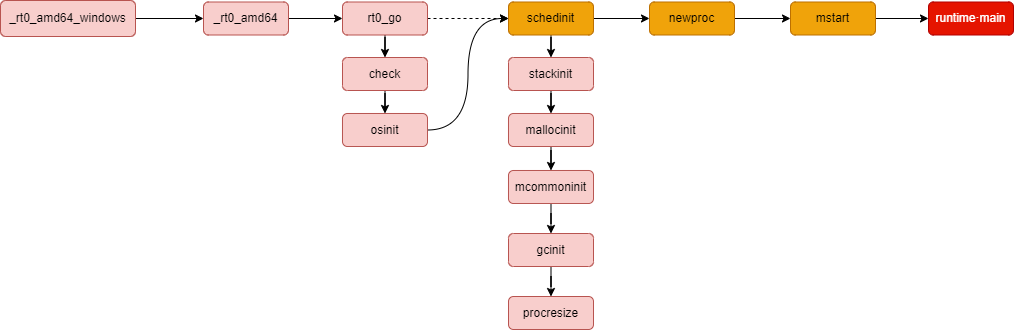

The diagram above was exported from draw.io. Its source (the exported page's mxGraphModel, read from the mxfile embedded in the PNG):
<mxGraphModel dx="2474" dy="698" grid="0" gridSize="10" guides="1" tooltips="1" connect="1" arrows="1" fold="1" page="0" pageScale="1" pageWidth="827" pageHeight="1169" math="0" shadow="0">
  <root>
    <mxCell id="0" />
    <mxCell id="1" parent="0" />
    <mxCell id="sfvstZ7ezzMF6Pk2dMRm-3" style="edgeStyle=orthogonalEdgeStyle;rounded=0;orthogonalLoop=1;jettySize=auto;html=1;" edge="1" parent="1" source="sfvstZ7ezzMF6Pk2dMRm-1" target="sfvstZ7ezzMF6Pk2dMRm-2">
      <mxGeometry relative="1" as="geometry" />
    </mxCell>
    <mxCell id="sfvstZ7ezzMF6Pk2dMRm-1" value="_rt0_amd64_windows" style="rounded=1;whiteSpace=wrap;html=1;fillColor=#f8cecc;strokeColor=#b85450;" vertex="1" parent="1">
      <mxGeometry x="-101" y="437" width="135" height="36" as="geometry" />
    </mxCell>
    <mxCell id="sfvstZ7ezzMF6Pk2dMRm-6" style="edgeStyle=orthogonalEdgeStyle;rounded=0;orthogonalLoop=1;jettySize=auto;html=1;" edge="1" parent="1" source="sfvstZ7ezzMF6Pk2dMRm-2" target="sfvstZ7ezzMF6Pk2dMRm-5">
      <mxGeometry relative="1" as="geometry" />
    </mxCell>
    <mxCell id="sfvstZ7ezzMF6Pk2dMRm-2" value="_rt0_amd64" style="rounded=1;whiteSpace=wrap;html=1;fillColor=#f8cecc;strokeColor=#b85450;" vertex="1" parent="1">
      <mxGeometry x="102" y="438.5" width="85" height="33" as="geometry" />
    </mxCell>
    <mxCell id="sfvstZ7ezzMF6Pk2dMRm-15" style="edgeStyle=orthogonalEdgeStyle;rounded=0;orthogonalLoop=1;jettySize=auto;html=1;" edge="1" parent="1" source="sfvstZ7ezzMF6Pk2dMRm-5" target="sfvstZ7ezzMF6Pk2dMRm-7">
      <mxGeometry relative="1" as="geometry" />
    </mxCell>
    <mxCell id="sfvstZ7ezzMF6Pk2dMRm-23" style="edgeStyle=orthogonalEdgeStyle;rounded=0;orthogonalLoop=1;jettySize=auto;html=1;dashed=1;" edge="1" parent="1" source="sfvstZ7ezzMF6Pk2dMRm-5" target="sfvstZ7ezzMF6Pk2dMRm-9">
      <mxGeometry relative="1" as="geometry" />
    </mxCell>
    <mxCell id="sfvstZ7ezzMF6Pk2dMRm-5" value="rt0_go" style="rounded=1;whiteSpace=wrap;html=1;fillColor=#f8cecc;strokeColor=#b85450;" vertex="1" parent="1">
      <mxGeometry x="241" y="438.5" width="85" height="33" as="geometry" />
    </mxCell>
    <mxCell id="sfvstZ7ezzMF6Pk2dMRm-16" style="edgeStyle=orthogonalEdgeStyle;rounded=0;orthogonalLoop=1;jettySize=auto;html=1;" edge="1" parent="1" source="sfvstZ7ezzMF6Pk2dMRm-7" target="sfvstZ7ezzMF6Pk2dMRm-8">
      <mxGeometry relative="1" as="geometry" />
    </mxCell>
    <mxCell id="sfvstZ7ezzMF6Pk2dMRm-7" value="check" style="rounded=1;whiteSpace=wrap;html=1;fillColor=#f8cecc;strokeColor=#b85450;" vertex="1" parent="1">
      <mxGeometry x="241" y="494" width="85" height="33" as="geometry" />
    </mxCell>
    <mxCell id="sfvstZ7ezzMF6Pk2dMRm-22" style="edgeStyle=orthogonalEdgeStyle;rounded=0;orthogonalLoop=1;jettySize=auto;html=1;entryX=0;entryY=0.5;entryDx=0;entryDy=0;curved=1;" edge="1" parent="1" source="sfvstZ7ezzMF6Pk2dMRm-8" target="sfvstZ7ezzMF6Pk2dMRm-9">
      <mxGeometry relative="1" as="geometry" />
    </mxCell>
    <mxCell id="sfvstZ7ezzMF6Pk2dMRm-8" value="osinit" style="rounded=1;whiteSpace=wrap;html=1;fillColor=#f8cecc;strokeColor=#b85450;" vertex="1" parent="1">
      <mxGeometry x="241" y="550" width="85" height="33" as="geometry" />
    </mxCell>
    <mxCell id="sfvstZ7ezzMF6Pk2dMRm-17" style="edgeStyle=orthogonalEdgeStyle;rounded=0;orthogonalLoop=1;jettySize=auto;html=1;entryX=0.5;entryY=0;entryDx=0;entryDy=0;" edge="1" parent="1" source="sfvstZ7ezzMF6Pk2dMRm-9" target="sfvstZ7ezzMF6Pk2dMRm-10">
      <mxGeometry relative="1" as="geometry" />
    </mxCell>
    <mxCell id="sfvstZ7ezzMF6Pk2dMRm-27" style="edgeStyle=orthogonalEdgeStyle;rounded=0;orthogonalLoop=1;jettySize=auto;html=1;entryX=0;entryY=0.5;entryDx=0;entryDy=0;" edge="1" parent="1" source="sfvstZ7ezzMF6Pk2dMRm-9" target="sfvstZ7ezzMF6Pk2dMRm-24">
      <mxGeometry relative="1" as="geometry" />
    </mxCell>
    <mxCell id="sfvstZ7ezzMF6Pk2dMRm-9" value="schedinit" style="rounded=1;whiteSpace=wrap;html=1;fillColor=#f0a30a;fontColor=#000000;strokeColor=#BD7000;" vertex="1" parent="1">
      <mxGeometry x="407" y="438.5" width="85" height="33" as="geometry" />
    </mxCell>
    <mxCell id="sfvstZ7ezzMF6Pk2dMRm-18" style="edgeStyle=orthogonalEdgeStyle;rounded=0;orthogonalLoop=1;jettySize=auto;html=1;entryX=0.5;entryY=0;entryDx=0;entryDy=0;" edge="1" parent="1" source="sfvstZ7ezzMF6Pk2dMRm-10" target="sfvstZ7ezzMF6Pk2dMRm-11">
      <mxGeometry relative="1" as="geometry" />
    </mxCell>
    <mxCell id="sfvstZ7ezzMF6Pk2dMRm-10" value="stackinit" style="rounded=1;whiteSpace=wrap;html=1;fillColor=#f8cecc;strokeColor=#b85450;" vertex="1" parent="1">
      <mxGeometry x="407" y="494" width="85" height="33" as="geometry" />
    </mxCell>
    <mxCell id="sfvstZ7ezzMF6Pk2dMRm-19" style="edgeStyle=orthogonalEdgeStyle;rounded=0;orthogonalLoop=1;jettySize=auto;html=1;entryX=0.5;entryY=0;entryDx=0;entryDy=0;" edge="1" parent="1" source="sfvstZ7ezzMF6Pk2dMRm-11" target="sfvstZ7ezzMF6Pk2dMRm-12">
      <mxGeometry relative="1" as="geometry" />
    </mxCell>
    <mxCell id="sfvstZ7ezzMF6Pk2dMRm-11" value="mallocinit" style="rounded=1;whiteSpace=wrap;html=1;fillColor=#f8cecc;strokeColor=#b85450;" vertex="1" parent="1">
      <mxGeometry x="407" y="550" width="85" height="33" as="geometry" />
    </mxCell>
    <mxCell id="sfvstZ7ezzMF6Pk2dMRm-20" style="edgeStyle=orthogonalEdgeStyle;rounded=0;orthogonalLoop=1;jettySize=auto;html=1;" edge="1" parent="1" source="sfvstZ7ezzMF6Pk2dMRm-12" target="sfvstZ7ezzMF6Pk2dMRm-13">
      <mxGeometry relative="1" as="geometry" />
    </mxCell>
    <mxCell id="sfvstZ7ezzMF6Pk2dMRm-12" value="mcommoninit" style="rounded=1;whiteSpace=wrap;html=1;fillColor=#f8cecc;strokeColor=#b85450;" vertex="1" parent="1">
      <mxGeometry x="407" y="607" width="85" height="33" as="geometry" />
    </mxCell>
    <mxCell id="sfvstZ7ezzMF6Pk2dMRm-21" style="edgeStyle=orthogonalEdgeStyle;rounded=0;orthogonalLoop=1;jettySize=auto;html=1;" edge="1" parent="1" source="sfvstZ7ezzMF6Pk2dMRm-13" target="sfvstZ7ezzMF6Pk2dMRm-14">
      <mxGeometry relative="1" as="geometry" />
    </mxCell>
    <mxCell id="sfvstZ7ezzMF6Pk2dMRm-13" value="gcinit" style="rounded=1;whiteSpace=wrap;html=1;fillColor=#f8cecc;strokeColor=#b85450;" vertex="1" parent="1">
      <mxGeometry x="407" y="670" width="85" height="33" as="geometry" />
    </mxCell>
    <mxCell id="sfvstZ7ezzMF6Pk2dMRm-14" value="procresize" style="rounded=1;whiteSpace=wrap;html=1;fillColor=#f8cecc;strokeColor=#b85450;" vertex="1" parent="1">
      <mxGeometry x="407" y="733" width="85" height="33" as="geometry" />
    </mxCell>
    <mxCell id="sfvstZ7ezzMF6Pk2dMRm-28" style="edgeStyle=orthogonalEdgeStyle;rounded=0;orthogonalLoop=1;jettySize=auto;html=1;" edge="1" parent="1" source="sfvstZ7ezzMF6Pk2dMRm-24" target="sfvstZ7ezzMF6Pk2dMRm-25">
      <mxGeometry relative="1" as="geometry" />
    </mxCell>
    <mxCell id="sfvstZ7ezzMF6Pk2dMRm-24" value="newproc" style="rounded=1;whiteSpace=wrap;html=1;fillColor=#f0a30a;strokeColor=#BD7000;fontColor=#000000;" vertex="1" parent="1">
      <mxGeometry x="548" y="438.5" width="85" height="33" as="geometry" />
    </mxCell>
    <mxCell id="sfvstZ7ezzMF6Pk2dMRm-29" style="edgeStyle=orthogonalEdgeStyle;rounded=0;orthogonalLoop=1;jettySize=auto;html=1;entryX=0;entryY=0.5;entryDx=0;entryDy=0;" edge="1" parent="1" source="sfvstZ7ezzMF6Pk2dMRm-25" target="sfvstZ7ezzMF6Pk2dMRm-26">
      <mxGeometry relative="1" as="geometry" />
    </mxCell>
    <mxCell id="sfvstZ7ezzMF6Pk2dMRm-25" value="mstart" style="rounded=1;whiteSpace=wrap;html=1;fillColor=#f0a30a;fontColor=#000000;strokeColor=#BD7000;" vertex="1" parent="1">
      <mxGeometry x="689" y="438.5" width="85" height="33" as="geometry" />
    </mxCell>
    <mxCell id="sfvstZ7ezzMF6Pk2dMRm-26" value="runtime·main" style="rounded=1;whiteSpace=wrap;html=1;fillColor=#e51400;fontColor=#ffffff;strokeColor=#B20000;" vertex="1" parent="1">
      <mxGeometry x="827" y="438.5" width="85" height="33" as="geometry" />
    </mxCell>
  </root>
</mxGraphModel>